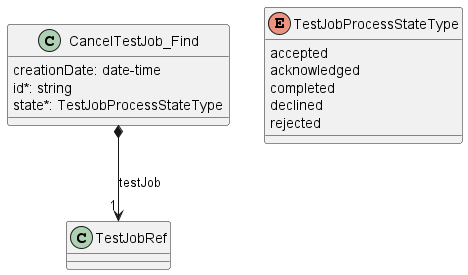

The diagram above was rendered by PlantUML. Its source (embedded in the PNG):
@startuml useCase14Model

class CancelTestJob_Find {

    creationDate: date-time
    id*: string
    state*: TestJobProcessStateType
}

CancelTestJob_Find *-->"1" TestJobRef : testJob

enum TestJobProcessStateType {
    accepted
    acknowledged
    completed
    declined
    rejected
}

@enduml